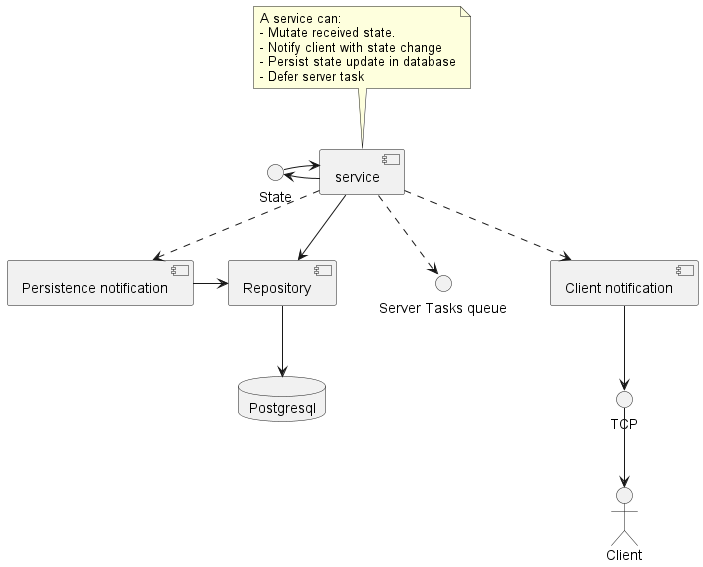

The diagram above was rendered by PlantUML. Its source (embedded in the PNG):
@startuml

interface "State" as mutin
interface "Server Tasks queue" as task_queue
[service] as service
note top of service: A service can:\n- Mutate received state. \n- Notify client with state change\n- Persist state update in database\n- Defer server task

[Client notification] as response
[Persistence notification] as persistence
[Repository] as repository
database Postgresql as database
mutin <- service
mutin -> service
service ..> response
service ..> task_queue

persistence -right-> repository
repository --> database
service ..> persistence
service --> repository

interface TCP
response --> TCP
TCP --> :Client:
@enduml